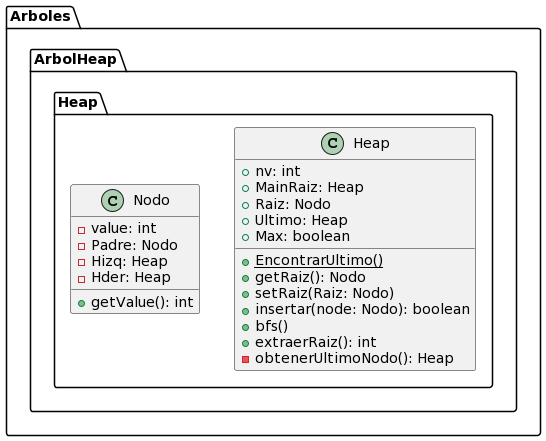

The diagram above was rendered by PlantUML. Its source (embedded in the PNG):
@startuml
package Arboles.ArbolHeap.Heap {
    class Heap {
        +nv: int
        +MainRaiz: Heap
        +Raiz: Nodo
        +Ultimo: Heap
        +Max: boolean

        {static} +EncontrarUltimo()
        +getRaiz(): Nodo
        +setRaiz(Raiz: Nodo)
        +insertar(node: Nodo): boolean
        +bfs()
        +extraerRaiz(): int
        -obtenerUltimoNodo(): Heap
    }

    class Nodo {
        -value: int
        -Padre: Nodo
        -Hizq: Heap
        -Hder: Heap
        +getValue(): int
    }
}
@enduml